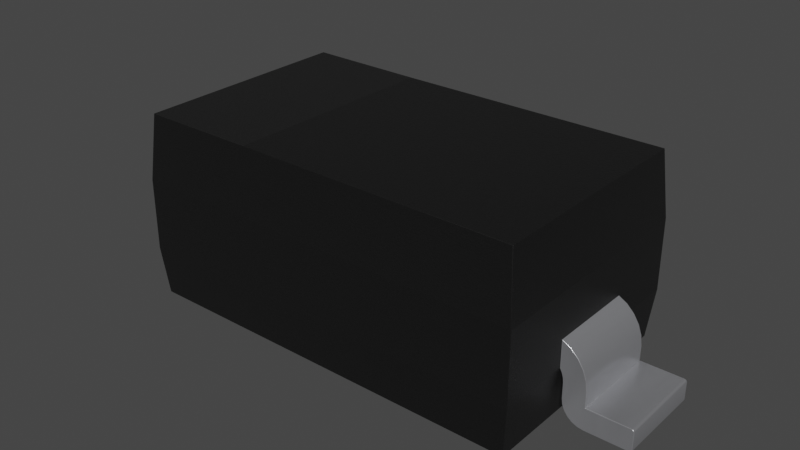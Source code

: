 # Source: D_SOD-123F.blend  (saved by Blender 4.1.23; exported with 4.5.12 LTS)
import bpy
from mathutils import Matrix  # noqa: F401  (used for matrix-valued properties, if any)

bpy.ops.wm.read_factory_settings(use_empty=True)
scene = bpy.context.scene
scene.name = 'Scene'

# ---- collections
col_d_sod_123f = bpy.data.collections.new('D_SOD-123F'); scene.collection.children.link(col_d_sod_123f)

# ---- materials (node trees are filled in below, after node groups)
mat_plastic_chip = bpy.data.materials.new('plastic_chip')
mat_plastic_chip.use_transparent_shadow = False
mat_plastic_chip.preview_render_type = 'CUBE'
mat_metal_pins = bpy.data.materials.new('metal_pins')
mat_metal_pins.use_transparent_shadow = False
mat_metal_pins.preview_render_type = 'CUBE'
mat_plastic_matte_black = bpy.data.materials.new('plastic_matte_black')
mat_plastic_matte_black.use_transparent_shadow = False
mat_plastic_matte_black.preview_render_type = 'CUBE'

# ---- node groups
ng_auto_smooth = bpy.data.node_groups.new('Auto Smooth', 'GeometryNodeTree')
_s = ng_auto_smooth.interface.new_socket(name='Geometry', in_out='OUTPUT', socket_type='NodeSocketGeometry')
_s = ng_auto_smooth.interface.new_socket(name='Geometry', in_out='INPUT', socket_type='NodeSocketGeometry')
_s = ng_auto_smooth.interface.new_socket(name='Angle', in_out='INPUT', socket_type='NodeSocketFloat')
_s.subtype = 'ANGLE'
_s.min_value = 0.0
_s.max_value = 3.142
ng_auto_smooth.is_modifier = True
_N = ng_auto_smooth.nodes; _L = ng_auto_smooth.links
n0 = _N.new('NodeGroupOutput'); n0.name = 'Group Output'; n0.location = (480, -100)
n1 = _N.new('NodeGroupInput'); n1.name = 'Group Input'; n1.location = (-420, -300)
n2 = _N.new('NodeGroupInput'); n2.name = 'Group Input.001'; n2.location = (-60, -100)
n3 = _N.new('GeometryNodeSetShadeSmooth'); n3.name = 'Set Shade Smooth'; n3.location = (120, -100)
n3.domain = 'EDGE'
n4 = _N.new('GeometryNodeSetShadeSmooth'); n4.name = 'Set Shade Smooth.001'; n4.location = (300, -100)
n5 = _N.new('GeometryNodeInputMeshEdgeAngle'); n5.name = 'Edge Angle'; n5.location = (-420, -220)
n6 = _N.new('GeometryNodeInputEdgeSmooth'); n6.name = 'Is Edge Smooth'; n6.location = (-60, -160)
n7 = _N.new('GeometryNodeInputShadeSmooth'); n7.name = 'Is Face Smooth'; n7.location = (-240, -340)
n8 = _N.new('FunctionNodeBooleanMath'); n8.name = 'Boolean Math'; n8.location = (-60, -220)
n9 = _N.new('FunctionNodeCompare'); n9.name = 'Compare'; n9.location = (-240, -180)
n9.operation = 'LESS_EQUAL'
_L.new(n5.outputs[0], n9.inputs[0])
_L.new(n4.outputs[0], n0.inputs[0])
_L.new(n1.outputs[1], n9.inputs[1])
_L.new(n9.outputs[0], n8.inputs[0])
_L.new(n7.outputs[0], n8.inputs[1])
_L.new(n2.outputs[0], n3.inputs[0])
_L.new(n6.outputs[0], n3.inputs[1])
_L.new(n3.outputs[0], n4.inputs[0])
_L.new(n8.outputs[0], n3.inputs[2])
n0.is_active_output = True

# ---- material node trees
mat_plastic_chip.use_nodes = True; mat_plastic_chip.node_tree.nodes.clear()
_N = mat_plastic_chip.node_tree.nodes; _L = mat_plastic_chip.node_tree.links
n0 = _N.new('ShaderNodeBsdfPrincipled'); n0.name = 'Principled BSDF'; n0.location = (10, 300)
n0.distribution = 'GGX'
n0.subsurface_method = 'BURLEY'
n0.inputs[0].default_value = (0.009312, 0.009312, 0.009312, 1.0)
n0.inputs[1].default_value = 0.1372
n0.inputs[2].default_value = 0.3706
n0.inputs[3].default_value = 1.45
n0.inputs[27].default_value = (0.0, 0.0, 0.0, 1.0)
n0.inputs[28].default_value = 1.0
n1 = _N.new('ShaderNodeOutputMaterial'); n1.name = 'Material Output'; n1.location = (300, 300)
n2 = _N.new('ShaderNodeTexNoise'); n2.name = 'Noise Texture'; n2.location = (-893, 54)
n2.inputs[2].default_value = 200.0
n2.inputs[3].default_value = 3.6
n2.inputs[4].default_value = 0.8375
n3 = _N.new('ShaderNodeBump'); n3.name = 'Bump'; n3.location = (-604, -53)
n3.inputs[0].default_value = 0.08
n3.inputs[1].default_value = 1.0
n3.inputs[2].default_value = 1.0
_L.new(n0.outputs[0], n1.inputs[0])
_L.new(n2.outputs[0], n3.inputs[3])
_L.new(n3.outputs[0], n0.inputs[5])
n1.is_active_output = True
mat_metal_pins.use_nodes = True; mat_metal_pins.node_tree.nodes.clear()
_N = mat_metal_pins.node_tree.nodes; _L = mat_metal_pins.node_tree.links
n0 = _N.new('ShaderNodeMapping'); n0.name = 'Mapping'; n0.location = (-1447, -91)
n0.inputs[3].default_value = (4.8, 1.2, 1.1)
n1 = _N.new('ShaderNodeBsdfPrincipled'); n1.name = 'Principled BSDF'; n1.location = (-560, 254)
n1.distribution = 'GGX'
n1.subsurface_method = 'BURLEY'
n1.inputs[1].default_value = 0.7818
n1.inputs[2].default_value = 0.2886
n1.inputs[3].default_value = 1.45
n1.inputs[13].default_value = 0.0
n1.inputs[27].default_value = (0.0, 0.0, 0.0, 1.0)
n1.inputs[28].default_value = 1.0
n2 = _N.new('ShaderNodeOutputMaterial'); n2.name = 'Material Output.002'; n2.location = (-205, 253)
n2.width = 213
n3 = _N.new('ShaderNodeTexNoise'); n3.name = 'Noise Texture.002'; n3.location = (-1228, -73)
n3.inputs[2].default_value = 0.1
n3.inputs[3].default_value = 7.0
n3.inputs[4].default_value = 0.6
n3.inputs[8].default_value = 0.4
n4 = _N.new('ShaderNodeTexCoord'); n4.name = 'Texture Coordinate'; n4.location = (-1636, -116)
n5 = _N.new('ShaderNodeMix'); n5.name = 'Mix.001'; n5.location = (-921, 45)
n5.data_type = 'RGBA'
n5.inputs[6].default_value = (0.9398, 0.9547, 1.0, 1.0)
n5.inputs[7].default_value = (0.13, 0.1259, 0.1359, 1.0)
n6 = _N.new('ShaderNodeBump'); n6.name = 'Bump.001'; n6.location = (-1001, -227)
n6.inputs[0].default_value = 0.05
n6.inputs[1].default_value = 0.01
n6.inputs[2].default_value = 1.0
_L.new(n1.outputs[0], n2.inputs[0])
_L.new(n3.outputs[0], n6.inputs[3])
_L.new(n0.outputs[0], n3.inputs[0])
_L.new(n3.outputs[0], n5.inputs[0])
_L.new(n4.outputs[3], n0.inputs[0])
_L.new(n5.outputs[2], n1.inputs[0])
_L.new(n6.outputs[0], n1.inputs[5])
n2.is_active_output = True
mat_plastic_matte_black.use_nodes = True; mat_plastic_matte_black.node_tree.nodes.clear()
_N = mat_plastic_matte_black.node_tree.nodes; _L = mat_plastic_matte_black.node_tree.links
n0 = _N.new('ShaderNodeOutputMaterial'); n0.name = 'Material Output'; n0.location = (463, 300)
n1 = _N.new('ShaderNodeBsdfPrincipled'); n1.name = 'Principled BSDF'; n1.location = (173, 300)
n1.distribution = 'GGX'
n1.subsurface_method = 'BURLEY'
n1.inputs[1].default_value = 0.06818
n1.inputs[2].default_value = 0.5182
n1.inputs[3].default_value = 1.45
n1.inputs[13].default_value = 0.6432
n1.inputs[20].default_value = 0.1027
n1.inputs[27].default_value = (0.0, 0.0, 0.0, 1.0)
n1.inputs[28].default_value = 1.0
n2 = _N.new('ShaderNodeTexCoord'); n2.name = 'Texture Coordinate'; n2.location = (-1001, 105)
n3 = _N.new('ShaderNodeBump'); n3.name = 'Bump'; n3.location = (-135, -86)
n3.inputs[0].default_value = 0.1
n3.inputs[1].default_value = 0.4
n3.inputs[2].default_value = 1.0
n4 = _N.new('ShaderNodeMapping'); n4.name = 'Mapping'; n4.location = (-755, 143)
n4.inputs[3].default_value = (2.0, 2.0, 2.0)
n5 = _N.new('ShaderNodeValToRGB'); n5.name = 'ColorRamp'; n5.location = (-147, 213)
while len(n5.color_ramp.elements) > 1: n5.color_ramp.elements.remove(n5.color_ramp.elements[-1])
n5.color_ramp.elements[0].position = 0.0; n5.color_ramp.elements[0].color = (0.005014, 0.005014, 0.005014, 1.0)
_e = n5.color_ramp.elements.new(0.9955); _e.color = (0.01269, 0.01269, 0.01269, 1.0)
n6 = _N.new('ShaderNodeTexNoise'); n6.name = 'Noise Texture'; n6.location = (-455, 203)
n6.inputs[2].default_value = 200.0
n6.inputs[3].default_value = 5.6
n6.inputs[4].default_value = 0.5208
_L.new(n1.outputs[0], n0.inputs[0])
_L.new(n6.outputs[0], n5.inputs[0])
_L.new(n5.outputs[0], n1.inputs[0])
_L.new(n2.outputs[2], n4.inputs[0])
_L.new(n4.outputs[0], n6.inputs[0])
_L.new(n6.outputs[0], n3.inputs[3])
_L.new(n3.outputs[0], n1.inputs[5])
n0.is_active_output = True

# ---- world
world_world = bpy.data.worlds.new('World'); scene.world = world_world
world_world.use_nodes = True; world_world.node_tree.nodes.clear()
_N = world_world.node_tree.nodes; _L = world_world.node_tree.links
n0 = _N.new('ShaderNodeOutputWorld'); n0.name = 'World Output'; n0.location = (300, 300)
n1 = _N.new('ShaderNodeBackground'); n1.name = 'Background'; n1.location = (10, 300)
n1.inputs[0].default_value = (0.05088, 0.05088, 0.05088, 1.0)
_L.new(n1.outputs[0], n0.inputs[0])
n0.is_active_output = True
world_world.color = (0.05088, 0.05088, 0.05088)
world_world.use_sun_shadow = False
world_world.sun_shadow_jitter_overblur = 0.0

# ---- meshes
me_d_sod_123f = bpy.data.meshes.new('D_SOD-123F')
me_d_sod_123f.from_pydata([(1.375, -0.8, 0.82), (1.375, -0.8, 0.3354), (1.375, 0.3, 0.3354), (1.375, -0.3, 0.3354), (-1.375, -0.2975, 0.512), (-1.376, 0.2908, 0.3354), (1.55, -0.3, 0.25), (1.55, 0.3, 0.15), (1.55, -0.3, 0.15), (1.85, -0.3, 0.1316), (1.832, -0.3, 0.15), (1.848, -0.3, 0.1408), (1.841, -0.3, 0.1475), (1.85, -0.3, 0.01838), (1.832, -0.3, 1.231e-08), (1.848, -0.3, 0.009204), (1.841, -0.3, 0.002456), (1.42, -0.3, 0.075), (1.511, -0.3, 0.005111), (1.42, 0.3, 0.075), (1.444, 0.3, 0.04393), (1.475, 0.3, 0.0201), (1.4, 0.3, 0.15), (1.375, 0.3, 0.5198), (1.433, 0.3, 0.4874), (1.519, 0.3, 0.3822), (1.542, 0.3, 0.3179), (1.85, 0.3, 0.1316), (1.832, 0.3, 0.15), (1.848, 0.3, 0.1408), (1.841, 0.3, 0.1475), (1.85, 0.3, 0.01838), (1.832, 0.3, -1.231e-08), (1.848, 0.3, 0.009204), (1.841, 0.3, 0.002456), (1.55, 0.3, -1.231e-08), (1.405, 0.3, 0.1112), (1.511, 0.3, 0.005111), (1.4, 0.3, 0.25), (1.397, 0.3, 0.2799), (1.4, -0.3, 0.25), (1.388, -0.3, 0.3085), (1.397, -0.3, 0.2799), (1.4, -0.3, 0.15), (1.55, -0.3, 1.231e-08), (1.405, -0.3, 0.1112), (1.444, -0.3, 0.04393), (1.475, -0.3, 0.0201), (1.388, 0.3, 0.3085), (1.55, 0.3, 0.25), (1.482, 0.3, 0.4397), (1.375, -0.3, 0.5198), (1.433, -0.3, 0.4874), (1.482, -0.3, 0.4397), (1.519, -0.3, 0.3822), (1.542, -0.3, 0.3179), (-1.542, -0.3, 0.3179), (-1.433, -0.3, 0.4874), (-1.375, 0.3, 0.5227), (-1.519, 0.3, 0.3822), (-1.482, 0.3, 0.4397), (-1.433, 0.3, 0.4874), (-1.432, 0.2908, 0.4854), (-1.542, 0.3, 0.3179), (-1.4, 0.3, 0.15), (-1.475, 0.3, 0.0201), (-1.85, 0.3, 0.01838), (-1.832, 0.3, -1.231e-08), (-1.848, 0.3, 0.009204), (-1.841, 0.3, 0.002456), (-1.85, 0.3, 0.1316), (-1.832, 0.3, 0.15), (-1.848, 0.3, 0.1408), (-1.841, 0.3, 0.1475), (-1.55, 0.3, 0.15), (-1.55, -0.3, 0.25), (-1.519, -0.3, 0.3822), (-1.482, -0.3, 0.4397), (-1.832, -0.3, 0.15), (-1.85, -0.3, 0.1316), (-1.841, -0.3, 0.1475), (-1.848, -0.3, 0.1408), (-1.4, -0.3, 0.15), (-1.511, -0.3, 0.005111), (-1.475, -0.3, 0.0201), (-1.444, -0.3, 0.04393), (-1.42, -0.3, 0.075), (-1.405, -0.3, 0.1112), (-1.376, -0.3, 0.3354), (-1.397, -0.3, 0.2799), (-1.388, -0.3, 0.3085), (-1.397, 0.3, 0.2799), (-1.388, 0.3, 0.3085), (-1.4, 0.3, 0.25), (-1.4, -0.3, 0.25), (-1.55, -0.3, 1.231e-08), (-1.511, 0.3, 0.005111), (-1.444, 0.3, 0.04393), (-1.42, 0.3, 0.075), (-1.405, 0.3, 0.1112), (-1.55, 0.3, -1.231e-08), (-1.85, -0.3, 0.01838), (-1.832, -0.3, 1.231e-08), (-1.848, -0.3, 0.009204), (-1.841, -0.3, 0.002456), (-1.55, -0.3, 0.15), (-1.55, 0.3, 0.25), (1.341, -0.7656, 3.346e-08), (1.375, 0.7962, 0.3354), (1.375, 0.7962, 0.82), (-1.375, -0.7962, 0.82), (-1.374, 0.7981, 0.3354), (-1.371, -0.8, 0.3354), (1.341, 0.7656, -3.346e-08), (-1.343, -0.7686, 0.001959), (-1.342, 0.7657, 0.0005637), (-0.5356, -0.7608, 1.269), (-1.375, 0.7962, 0.82), (-0.5356, 0.761, 1.266), (1.336, -0.761, 1.266), (1.332, 0.761, 1.266), (-1.336, 0.7568, 1.274), (-1.336, -0.7571, 1.266), (-1.849, 0.3, 0.01379), (-1.849, -0.3, 0.01379)], [], [(96, 65, 84, 83), (114, 112, 88, 5, 111, 115), (61, 60, 77, 57), (38, 22, 43, 40), (64, 93, 94, 82), (115, 113, 107, 114), (21, 37, 18, 47), (45, 43, 22, 36), (37, 35, 44, 18), (97, 98, 86, 85), (35, 32, 14, 44), (20, 21, 47, 46), (24, 23, 51, 52), (57, 4, 58, 61), (119, 0, 109, 120), (65, 97, 85, 84), (41, 48, 39, 42), (111, 108, 113, 115), (25, 50, 53, 54), (38, 40, 42, 39), (59, 63, 56, 76), (63, 106, 75, 56), (49, 26, 55, 6), (26, 25, 54, 55), (122, 110, 0, 119, 116), (109, 108, 111, 117), (117, 121, 118, 120, 109), (50, 24, 52, 53), (49, 6, 8, 7), (121, 117, 110, 122), (99, 64, 82, 87), (113, 108, 2, 3, 1, 107), (31, 27, 9, 13), (89, 91, 92, 90), (110, 112, 1, 0), (67, 100, 95, 102), (5, 88, 90, 92), (83, 95, 100, 96), (60, 59, 76, 77), (98, 99, 87, 86), (7, 8, 10, 28), (74, 105, 75, 106), (70, 66, 101, 79), (71, 78, 105, 74), (122, 116, 118, 121), (118, 116, 119, 120), (19, 20, 46, 17), (36, 19, 17, 45), (94, 93, 91, 89), (80, 81, 79, 101, 124, 103, 104, 102, 95, 83, 84, 85, 86, 87, 82, 94, 89, 90, 88, 4, 57, 77, 76, 56, 75, 105, 78), (10, 12, 30, 28), (12, 11, 29, 30), (11, 9, 27, 29), (13, 15, 33, 31), (15, 16, 34, 33), (16, 14, 32, 34), (68, 123, 66, 70, 72, 73, 71, 74, 106, 63, 59, 60, 61, 58, 5, 92, 91, 93, 64, 99, 98, 97, 65, 96, 100, 67, 69), (102, 104, 69, 67), (104, 103, 68, 69), (124, 101, 66, 123), (79, 81, 72, 70), (81, 80, 73, 72), (80, 78, 71, 73), (3, 2, 48, 41), (114, 107, 1, 112), (103, 124, 123, 68), (11, 12, 10, 8, 6, 55, 54, 53, 52, 51, 3, 41, 42, 40, 43, 45, 17, 46, 47, 18, 44, 14, 16, 15, 13, 9), (27, 31, 33, 34, 32, 35, 37, 21, 20, 19, 36, 22, 38, 39, 48, 2, 23, 24, 50, 25, 26, 49, 7, 28, 30, 29), (51, 23, 2, 108, 109, 0, 1, 3), (110, 117, 111, 5, 58, 4, 88, 112)])
me_d_sod_123f.polygons.foreach_set('use_smooth', [True] * 70)
me_d_sod_123f.polygons.foreach_set('material_index', [1, 0, 1, 1, 1, 0, 1, 1, 1, 1, 1, 1, 1, 1, 0, 1, 1, 0, 1, 1, 1, 1, 1, 1, 0, 0, 0, 1, 1, 0, 1, 0, 1, 1, 0, 1, 1, 1, 1, 1, 1, 1, 1, 1, 2, 0, 1, 1, 1, 1, 1, 1, 1, 1, 1, 1, 1, 1, 1, 1, 1, 1, 1, 1, 0, 1, 1, 1, 0, 0])
_k = set([(0, 1), (0, 109), (0, 110), (0, 119), (1, 3), (1, 107), (1, 112), (2, 3), (2, 23), (2, 48), (2, 108), (3, 41), (3, 51), (4, 57), (4, 58), (4, 88), (5, 58), (5, 88), (5, 92), (5, 111), (6, 8), (6, 55), (7, 8), (7, 28), (7, 49), (8, 10), (9, 11), (9, 13), (10, 12), (11, 12), (13, 15), (14, 16), (14, 44), (15, 16), (17, 45), (17, 46), (18, 44), (18, 47), (19, 20), (19, 36), (20, 21), (21, 37), (22, 36), (22, 38), (23, 24), (24, 50), (25, 26), (25, 50), (26, 49), (27, 29), (27, 31), (28, 30), (29, 30), (31, 33), (32, 34), (32, 35), (33, 34), (35, 37), (38, 39), (39, 48), (40, 42), (40, 43), (41, 42), (43, 45), (46, 47), (51, 52), (52, 53), (53, 54), (54, 55), (56, 75), (56, 76), (57, 77), (58, 61), (59, 60), (59, 63), (60, 61), (63, 106), (64, 93), (64, 99), (65, 96), (65, 97), (66, 70), (66, 123), (67, 69), (67, 100), (68, 69), (68, 123), (70, 72), (71, 73), (71, 74), (72, 73), (74, 105), (74, 106), (75, 105), (76, 77), (78, 80), (78, 105), (79, 81), (79, 101), (80, 81), (82, 87), (82, 94), (83, 84), (83, 95), (84, 85), (85, 86), (86, 87), (88, 90), (88, 112), (89, 90), (89, 94), (91, 92), (91, 93), (95, 102), (96, 100), (97, 98), (98, 99), (101, 124), (102, 104), (103, 104), (103, 124), (107, 113), (107, 114), (108, 109), (108, 111), (108, 113), (109, 117), (109, 120), (110, 112), (110, 117), (110, 122), (111, 115), (111, 117), (112, 114), (113, 115), (114, 115), (116, 118), (116, 119), (116, 122), (117, 121), (118, 120), (118, 121), (119, 120), (121, 122)])
me_d_sod_123f.attributes.new('sharp_edge', 'BOOLEAN', 'EDGE').data.foreach_set('value', [ (min(e.vertices), max(e.vertices)) in _k for e in me_d_sod_123f.edges])
_uv = me_d_sod_123f.uv_layers.new(name='UVMap')
_uv.uv.foreach_set('vector', [0.09157, 0.5813, 0.1014, 0.5813, 0.1014, 0.4192, 0.09157, 0.4192, 0.2925, 0.3284, 0.284, 0.4185, 0.4192, 0.4185, 0.5789, 0.4185, 0.716, 0.4185, 0.7072, 0.328, 0.1126, 0.5813, 0.09935, 0.5813, 0.09935, 0.4192, 0.1126, 0.4192, 0.5813, 0.3954, 0.5813, 0.3684, 0.4192, 0.3684, 0.4192, 0.3954, 0.5813, 0.3684, 0.5813, 0.3954, 0.4192, 0.3954, 0.4192, 0.3684, 0.1372, 0.7072, 0.8623, 0.7072, 0.8623, 0.2934, 0.1371, 0.2925, 0.8986, 0.5813, 0.9084, 0.5813, 0.9084, 0.4192, 0.8986, 0.4192, 0.4192, 0.3579, 0.4192, 0.3684, 0.5813, 0.3684, 0.5813, 0.3579, 0.9084, 0.5813, 0.9189, 0.5813, 0.9189, 0.4192, 0.9084, 0.4192, 0.5813, 0.3397, 0.5813, 0.3481, 0.4192, 0.3481, 0.4192, 0.3397, 0.9189, 0.5813, 0.995, 0.5813, 0.995, 0.4192, 0.9189, 0.4192, 0.8903, 0.5813, 0.8986, 0.5813, 0.8986, 0.4192, 0.8903, 0.4192, 0.8874, 0.5813, 0.8716, 0.5813, 0.8716, 0.4192, 0.8874, 0.4192, 0.1126, 0.4192, 0.1284, 0.4198, 0.1284, 0.5813, 0.1126, 0.5813, 0.2946, 0.6701, 0.284, 0.5495, 0.7154, 0.5495, 0.7059, 0.6701, 0.1014, 0.5813, 0.1097, 0.5813, 0.1097, 0.4192, 0.1014, 0.4192, 0.4192, 0.4113, 0.5813, 0.4113, 0.5813, 0.4035, 0.4192, 0.4035, 0.1285, 0.4185, 0.8716, 0.4185, 0.8623, 0.3279, 0.1372, 0.328, 0.5813, 0.4312, 0.5813, 0.4467, 0.4192, 0.4467, 0.4192, 0.4312, 0.5813, 0.3954, 0.4192, 0.3954, 0.4192, 0.4035, 0.5813, 0.4035, 0.5813, 0.4312, 0.5813, 0.4138, 0.4192, 0.4138, 0.4192, 0.4312, 0.5813, 0.4138, 0.5813, 0.3954, 0.4192, 0.3954, 0.4192, 0.4138, 0.5813, 0.3954, 0.5813, 0.4138, 0.4192, 0.4138, 0.4192, 0.3954, 0.5813, 0.4138, 0.5813, 0.4312, 0.4192, 0.4312, 0.4192, 0.4138, 0.1389, 0.6701, 0.1284, 0.5495, 0.8716, 0.5495, 0.8611, 0.6701, 0.3552, 0.6707, 0.8716, 0.5495, 0.8716, 0.4185, 0.1285, 0.4185, 0.1284, 0.5495, 0.1284, 0.5495, 0.139, 0.6721, 0.3552, 0.6701, 0.86, 0.6701, 0.8716, 0.5495, 0.9006, 0.5813, 0.8874, 0.5813, 0.8874, 0.4192, 0.9006, 0.4192, 0.5813, 0.3954, 0.4192, 0.3954, 0.4192, 0.3684, 0.5813, 0.3684, 0.7048, 0.6721, 0.7154, 0.5495, 0.2851, 0.5495, 0.2956, 0.6701, 0.5813, 0.3579, 0.5813, 0.3684, 0.4192, 0.3684, 0.4192, 0.3579, 0.7072, 0.3279, 0.7154, 0.4185, 0.5813, 0.4185, 0.4192, 0.4185, 0.284, 0.4185, 0.2934, 0.3279, 0.5813, 0.3328, 0.5813, 0.3634, 0.4192, 0.3634, 0.4192, 0.3328, 0.4192, 0.4035, 0.5813, 0.4035, 0.5813, 0.4113, 0.4192, 0.4113, 0.1284, 0.5495, 0.1294, 0.4185, 0.8716, 0.4185, 0.8716, 0.5495, 0.004969, 0.5813, 0.08108, 0.5813, 0.08108, 0.4192, 0.004969, 0.4192, 0.5789, 0.4185, 0.4192, 0.4185, 0.4192, 0.4113, 0.5813, 0.4113, 0.09157, 0.4192, 0.08108, 0.4192, 0.08108, 0.5813, 0.09157, 0.5813, 0.5813, 0.4467, 0.5813, 0.4312, 0.4192, 0.4312, 0.4192, 0.4467, 0.5813, 0.3481, 0.5813, 0.3579, 0.4192, 0.3579, 0.4192, 0.3481, 0.9189, 0.5813, 0.9189, 0.4192, 0.995, 0.4192, 0.995, 0.5813, 0.5813, 0.3684, 0.4192, 0.3684, 0.4192, 0.3954, 0.5813, 0.3954, 0.5813, 0.3634, 0.5813, 0.3328, 0.4192, 0.3328, 0.4192, 0.3634, 0.004969, 0.5813, 0.004969, 0.4192, 0.08108, 0.4192, 0.08108, 0.5813, 0.1389, 0.2956, 0.3552, 0.2946, 0.3552, 0.7059, 0.139, 0.7048, 0.3552, 0.7059, 0.3552, 0.2946, 0.8611, 0.2946, 0.86, 0.7059, 0.5813, 0.3481, 0.5813, 0.3397, 0.4192, 0.3397, 0.4192, 0.3481, 0.5813, 0.3579, 0.5813, 0.3481, 0.4192, 0.3481, 0.4192, 0.3579, 0.4192, 0.3954, 0.5813, 0.3954, 0.5813, 0.4035, 0.4192, 0.4035, 0.002488, 0.3677, 0.0006638, 0.3659, 0.0, 0.3634, 0.0, 0.3328, 0.0003319, 0.3316, 0.0006638, 0.3303, 0.002488, 0.3285, 0.004969, 0.3279, 0.08108, 0.3279, 0.09157, 0.3292, 0.1014, 0.3333, 0.1097, 0.3397, 0.1162, 0.3481, 0.1202, 0.3579, 0.1216, 0.3684, 0.1216, 0.3954, 0.1224, 0.4035, 0.1248, 0.4113, 0.1281, 0.4185, 0.1284, 0.4662, 0.1126, 0.4596, 0.09935, 0.4467, 0.08938, 0.4312, 0.08318, 0.4138, 0.08108, 0.3954, 0.08108, 0.3684, 0.004969, 0.3684, 0.995, 0.4192, 0.9975, 0.4192, 0.9975, 0.5813, 0.995, 0.5813, 0.9975, 0.4192, 0.9993, 0.4192, 0.9993, 0.5813, 0.9975, 0.5813, 0.4192, 0.3659, 0.4192, 0.3634, 0.5813, 0.3634, 0.5813, 0.3659, 0.4192, 0.3328, 0.4192, 0.3303, 0.5813, 0.3303, 0.5813, 0.3328, 0.9993, 0.4192, 0.9975, 0.4192, 0.9975, 0.5813, 0.9993, 0.5813, 0.9975, 0.4192, 0.995, 0.4192, 0.995, 0.5813, 0.9975, 0.5813, 0.0006638, 0.3303, 0.0003319, 0.3316, 0.0, 0.3328, 0.0, 0.3634, 0.0006638, 0.3659, 0.002488, 0.3677, 0.004969, 0.3684, 0.08108, 0.3684, 0.08108, 0.3954, 0.08318, 0.4138, 0.08938, 0.4312, 0.09935, 0.4467, 0.1126, 0.4596, 0.1284, 0.4691, 0.1281, 0.4185, 0.1248, 0.4113, 0.1224, 0.4035, 0.1216, 0.3954, 0.1216, 0.3684, 0.1202, 0.3579, 0.1162, 0.3481, 0.1097, 0.3397, 0.1014, 0.3333, 0.09157, 0.3292, 0.08108, 0.3279, 0.004969, 0.3279, 0.002488, 0.3285, 0.004969, 0.4192, 0.002488, 0.4192, 0.002488, 0.5813, 0.004969, 0.5813, 0.002488, 0.4192, 0.0006638, 0.4192, 0.0006638, 0.5813, 0.002488, 0.5813, 0.4192, 0.3316, 0.4192, 0.3328, 0.5813, 0.3328, 0.5813, 0.3316, 0.4192, 0.3634, 0.4192, 0.3659, 0.5813, 0.3659, 0.5813, 0.3634, 0.0006638, 0.4192, 0.002488, 0.4192, 0.002488, 0.5813, 0.0006638, 0.5813, 0.002488, 0.4192, 0.004969, 0.4192, 0.004969, 0.5813, 0.002488, 0.5813, 0.4192, 0.4185, 0.5813, 0.4185, 0.5813, 0.4113, 0.4192, 0.4113, 0.1371, 0.3284, 0.8623, 0.3279, 0.8716, 0.4185, 0.1294, 0.4185, 0.4192, 0.3303, 0.4192, 0.3316, 0.5813, 0.3316, 0.5813, 0.3303, 0.9993, 0.3659, 0.9975, 0.3677, 0.995, 0.3684, 0.9189, 0.3684, 0.9189, 0.3954, 0.9168, 0.4138, 0.9106, 0.4312, 0.9006, 0.4467, 0.8874, 0.4596, 0.8716, 0.4684, 0.8716, 0.4185, 0.8752, 0.4113, 0.8776, 0.4035, 0.8784, 0.3954, 0.8784, 0.3684, 0.8798, 0.3579, 0.8838, 0.3481, 0.8903, 0.3397, 0.8986, 0.3333, 0.9084, 0.3292, 0.9189, 0.3279, 0.995, 0.3279, 0.9975, 0.3285, 0.9993, 0.3303, 1.0, 0.3328, 1.0, 0.3634, 1.0, 0.3634, 1.0, 0.3328, 0.9993, 0.3303, 0.9975, 0.3285, 0.995, 0.3279, 0.9189, 0.3279, 0.9084, 0.3292, 0.8986, 0.3333, 0.8903, 0.3397, 0.8838, 0.3481, 0.8798, 0.3579, 0.8784, 0.3684, 0.8784, 0.3954, 0.8776, 0.4035, 0.8752, 0.4113, 0.8716, 0.4185, 0.8716, 0.4684, 0.8874, 0.4596, 0.9006, 0.4467, 0.9106, 0.4312, 0.9168, 0.4138, 0.9189, 0.3954, 0.9189, 0.3684, 0.995, 0.3684, 0.9975, 0.3677, 0.9993, 0.3659, 0.4192, 0.4684, 0.5813, 0.4684, 0.5813, 0.4185, 0.7154, 0.4185, 0.7154, 0.5495, 0.284, 0.5495, 0.284, 0.4185, 0.4192, 0.4185, 0.2851, 0.5495, 0.7154, 0.5495, 0.716, 0.4185, 0.5789, 0.4185, 0.5813, 0.4691, 0.4198, 0.4662, 0.4192, 0.4185, 0.284, 0.4185])
me_d_sod_123f.materials.append(mat_plastic_chip)
me_d_sod_123f.materials.append(mat_metal_pins)
me_d_sod_123f.materials.append(mat_plastic_matte_black)
me_d_sod_123f.use_remesh_fix_poles = True
me_d_sod_123f.use_remesh_preserve_attributes = False
me_d_sod_123f.update()
me_d_sod_123f.normals_split_custom_set([tuple(v) for v in zip(*[iter([0.2588, -1.999e-08, -0.9659, 0.5, 0.0, -0.866, 0.5, 0.0, -0.866, 0.2588, -1.999e-08, -0.9659, -0.9953, -0.001069, -0.09729, -0.9953, -0.001069, -0.09729, -0.9953, -0.001069, -0.09729, -0.9953, -0.001069, -0.09729, -0.9953, -0.001069, -0.09729, -0.9953, -0.001069, -0.09729, -0.5834, -0.004036, 0.8122, -0.7747, 0.0, 0.6324, -0.7747, 0.0, 0.6324, -0.5849, -0.003985, 0.8111, -0.9987, 1.426e-07, -0.0501, -0.9979, 1.244e-07, -0.0654, -0.9979, 1.244e-07, -0.0654, -0.9987, 1.426e-07, -0.0501, 0.9979, 1.244e-07, -0.0654, 0.9987, 1.426e-07, -0.0501, 0.9987, 1.426e-07, -0.0501, 0.9979, 1.244e-07, -0.0654, -0.0004698, -0.0004551, -1.0, -0.0004698, -0.0004551, -1.0, -0.0004698, -0.0004551, -1.0, -0.0004698, -0.0004551, -1.0, -0.5, 0.0, -0.866, -0.2588, -1.999e-08, -0.9659, -0.2588, -1.999e-08, -0.9659, -0.5, 0.0, -0.866, -0.9659, 0.0, -0.2588, -0.9979, 1.244e-07, -0.0654, -0.9979, 1.244e-07, -0.0654, -0.9659, 0.0, -0.2588, -0.2588, -1.999e-08, -0.9659, -0.0654, -4.042e-08, -0.9979, -0.0654, -4.042e-08, -0.9979, -0.2588, -1.999e-08, -0.9659, 0.7071, -7.996e-08, -0.7071, 0.866, -7.996e-08, -0.5, 0.866, -7.996e-08, -0.5, 0.7071, -7.996e-08, -0.7071, -0.0654, -4.042e-08, -0.9979, 0.1303, -2.069e-08, -0.9915, 0.1303, -2.069e-08, -0.9915, -0.0654, -4.042e-08, -0.9979, -0.7071, -7.996e-08, -0.7071, -0.5, 0.0, -0.866, -0.5, 0.0, -0.866, -0.7071, -7.996e-08, -0.7071, 0.5968, 0.0, 0.8024, 0.8619, 0.0, 0.5072, 0.8619, 0.0, 0.5072, 0.5968, 0.0, 0.8024, -0.5849, -0.003985, 0.8111, -0.4562, -0.007982, 0.8899, -0.4562, -0.007982, 0.8899, -0.5834, -0.004036, 0.8122, 0.9958, 0.001224, 0.09139, 0.9958, 0.001224, 0.09139, 0.9958, 0.001224, 0.09139, 0.9958, 0.001224, 0.09139, 0.5, 0.0, -0.866, 0.7071, -7.996e-08, -0.7071, 0.7071, -7.996e-08, -0.7071, 0.5, 0.0, -0.866, -0.9297, -2.917e-08, -0.3684, -0.9297, -2.917e-08, -0.3684, -0.98, -3.182e-14, -0.1991, -0.98, -3.637e-14, -0.1991, 0.0003603, 0.9956, -0.09364, 0.0003603, 0.9956, -0.09364, 0.0003603, 0.9956, -0.09364, 0.0003603, 0.9956, -0.09364, 0.8976, 0.0, 0.4407, 0.7747, 0.0, 0.6324, 0.7747, 0.0, 0.6324, 0.8976, 0.0, 0.4407, -0.9987, 1.426e-07, -0.0501, -0.9987, 1.426e-07, -0.0501, -0.98, -3.637e-14, -0.1991, -0.98, -3.182e-14, -0.1991, -0.8976, 0.0, 0.4407, -0.9741, 0.0, 0.2262, -0.9741, 0.0, 0.2262, -0.8976, 0.0, 0.4407, -0.9741, 0.0, 0.2262, -0.9984, 1.119e-07, 0.05702, -0.9984, 1.119e-07, 0.05702, -0.9741, 0.0, 0.2262, 0.9984, 6.841e-08, 0.05702, 0.9741, 0.0, 0.2262, 0.9741, 0.0, 0.2262, 0.9984, 6.841e-08, 0.05702, 0.9741, 0.0, 0.2262, 0.8976, 0.0, 0.4407, 0.8976, 0.0, 0.4407, 0.9741, 0.0, 0.2262, -0.001409, -0.9964, 0.08418, -0.001409, -0.9964, 0.08418, -0.001409, -0.9964, 0.08418, -0.001409, -0.9964, 0.08418, -0.001409, -0.9964, 0.08418, 0.0003484, 1.0, 0.001978, 0.0003484, 1.0, 0.001978, 0.0003484, 1.0, 0.001978, 0.0003484, 1.0, 0.001978, -0.0006523, 0.9968, 0.07987, -0.0006523, 0.9968, 0.07987, -0.0006523, 0.9968, 0.07987, -0.0006523, 0.9968, 0.07987, -0.0006523, 0.9968, 0.07987, 0.7747, 0.0, 0.6324, 0.5968, 0.0, 0.8024, 0.5968, 0.0, 0.8024, 0.7747, 0.0, 0.6324, 0.9984, 6.841e-08, 0.05702, 0.9984, 6.841e-08, 0.05702, 1.0, 1.366e-07, 0.0, 1.0, 1.366e-07, 0.0, -0.9962, -0.0001064, 0.08679, -0.9962, -0.0001064, 0.08679, -0.9962, -0.0001064, 0.08679, -0.9962, -0.0001064, 0.08679, 0.9659, 0.0, -0.2588, 0.9979, 1.244e-07, -0.0654, 0.9979, 1.244e-07, -0.0654, 0.9659, 0.0, -0.2588, 0.9948, 0.0, -0.1022, 0.9948, 0.0, -0.1022, 0.9948, 0.0, -0.1022, 0.9948, 0.0, -0.1022, 0.9948, 0.0, -0.1022, 0.9948, 0.0, -0.1022, 0.9915, -2.754e-07, -0.1303, 0.9915, -1.106e-07, 0.1303, 0.9915, -1.106e-07, 0.1303, 0.9915, -2.754e-07, -0.1303, 0.98, 2.918e-08, -0.1991, 0.98, 2.918e-08, -0.1991, 0.9384, 2.031e-09, -0.3455, 0.9362, -3.232e-10, -0.3513, -0.0006973, -1.0, 0.003952, -0.0006973, -1.0, 0.003952, -0.0006973, -1.0, 0.003952, -0.0006973, -1.0, 0.003952, -0.1303, -6.188e-08, -0.9915, 0.0654, -4.042e-08, -0.9979, 0.0654, -4.042e-08, -0.9979, -0.1303, -6.188e-08, -0.9915, 0.9142, -2.232e-08, -0.4053, 0.9142, -2.232e-08, -0.4053, 0.9362, -3.232e-10, -0.3513, 0.9384, 2.031e-09, -0.3455, 0.2588, -1.999e-08, -0.9659, 0.0654, -4.042e-08, -0.9979, 0.0654, -4.042e-08, -0.9979, 0.2588, -1.999e-08, -0.9659, -0.7747, 0.0, 0.6324, -0.8976, 0.0, 0.4407, -0.8976, 0.0, 0.4407, -0.7747, 0.0, 0.6324, 0.866, -7.996e-08, -0.5, 0.9659, 0.0, -0.2588, 0.9659, 0.0, -0.2588, 0.866, -7.996e-08, -0.5, 0.0, 2.484e-08, 1.0, 0.0, 2.484e-08, 1.0, 0.1303, 5.371e-08, 0.9915, 0.1303, 5.371e-08, 0.9915, -1.0, 2.235e-07, 0.0, -1.0, 2.235e-07, 0.0, -0.9984, 1.119e-07, 0.05702, -0.9984, 1.119e-07, 0.05702, -0.9915, -1.106e-07, 0.1303, -0.9915, -1.106e-07, -0.1303, -0.9915, -1.106e-07, -0.1303, -0.9915, -1.106e-07, 0.1303, -0.1303, 5.371e-08, 0.9915, -0.1303, 5.371e-08, 0.9915, -4.409e-08, 2.484e-08, 1.0, -4.409e-08, 2.484e-08, 1.0, 0.003259, -0.001718, 1.0, 0.003259, -0.001718, 1.0, 0.003259, -0.001718, 1.0, 0.003259, -0.001718, 1.0, 0.0006464, 0.0007949, 1.0, 0.0006464, 0.0007949, 1.0, 0.0006464, 0.0007949, 1.0, 0.0006464, 0.0007949, 1.0, -0.866, -7.996e-08, -0.5, -0.7071, -7.996e-08, -0.7071, -0.7071, -7.996e-08, -0.7071, -0.866, -7.996e-08, -0.5, -0.9659, 0.0, -0.2588, -0.866, -7.996e-08, -0.5, -0.866, -7.996e-08, -0.5, -0.9659, 0.0, -0.2588, 0.9987, 1.426e-07, -0.0501, 0.9987, 1.426e-07, -0.0501, 0.98, 2.918e-08, -0.1991, 0.98, 2.918e-08, -0.1991, 0.001712, -1.0, 0.000645, 0.001712, -1.0, 0.000645, 0.001712, -1.0, 0.000645, 0.001712, -1.0, 0.000645, 0.001712, -1.0, 0.000645, 0.001712, -1.0, 0.000645, 0.001712, -1.0, 0.000645, 0.001712, -1.0, 0.000645, 0.001712, -1.0, 0.000645, 0.001712, -1.0, 0.000645, 0.001712, -1.0, 0.000645, 0.001712, -1.0, 0.000645, 0.001712, -1.0, 0.000645, 0.001712, -1.0, 0.000645, 0.001712, -1.0, 0.000645, 0.001712, -1.0, 0.000645, 0.001712, -1.0, 0.000645, 0.001712, -1.0, 0.000645, 0.001712, -1.0, 0.000645, 0.001712, -1.0, 0.000645, 0.001712, -1.0, 0.000645, 0.001712, -1.0, 0.000645, 0.001712, -1.0, 0.000645, 0.001712, -1.0, 0.000645, 0.001712, -1.0, 0.000645, 0.001712, -1.0, 0.000645, 0.001712, -1.0, 0.000645, 0.1303, 5.371e-08, 0.9915, 0.4998, 4.228e-08, 0.8661, 0.4998, 4.228e-08, 0.8661, 0.1303, 5.371e-08, 0.9915, 0.4998, 4.228e-08, 0.8661, 0.8661, 0.0, 0.4998, 0.8661, 0.0, 0.4998, 0.4998, 4.228e-08, 0.8661, 0.8661, 0.0, 0.4998, 0.9915, -1.106e-07, 0.1303, 0.9915, -1.106e-07, 0.1303, 0.8661, 0.0, 0.4998, 0.9915, -2.754e-07, -0.1303, 0.8661, -8.492e-08, -0.4998, 0.8661, -8.491e-08, -0.4998, 0.9915, -2.754e-07, -0.1303, 0.8661, -8.492e-08, -0.4998, 0.4998, 8.42e-08, -0.8661, 0.4998, 8.42e-08, -0.8661, 0.8661, -8.491e-08, -0.4998, 0.4998, 8.42e-08, -0.8661, 0.1303, -2.069e-08, -0.9915, 0.1303, -2.069e-08, -0.9915, 0.4998, 8.42e-08, -0.8661, 0.008977, 1.0, -0.0005494, 0.008977, 1.0, -0.0005494, 0.008977, 1.0, -0.0005494, 0.008977, 1.0, -0.0005494, 0.008977, 1.0, -0.0005494, 0.008977, 1.0, -0.0005494, 0.008977, 1.0, -0.0005494, 0.008977, 1.0, -0.0005494, 0.008977, 1.0, -0.0005494, 0.008977, 1.0, -0.0005494, 0.008977, 1.0, -0.0005494, 0.008977, 1.0, -0.0005494, 0.008977, 1.0, -0.0005494, 0.008977, 1.0, -0.0005494, 0.008977, 1.0, -0.0005494, 0.008977, 1.0, -0.0005494, 0.008977, 1.0, -0.0005494, 0.008977, 1.0, -0.0005494, 0.008977, 1.0, -0.0005494, 0.008977, 1.0, -0.0005494, 0.008977, 1.0, -0.0005494, 0.008977, 1.0, -0.0005494, 0.008977, 1.0, -0.0005494, 0.008977, 1.0, -0.0005494, 0.008977, 1.0, -0.0005494, 0.008977, 1.0, -0.0005494, 0.008977, 1.0, -0.0005494, -0.1303, -6.188e-08, -0.9915, -0.4998, -2.107e-07, -0.8661, -0.4998, -2.107e-07, -0.8661, -0.1303, -6.188e-08, -0.9915, -0.4998, -2.107e-07, -0.8661, -0.8661, -1.684e-07, -0.4998, -0.8661, -1.684e-07, -0.4998, -0.4998, -2.107e-07, -0.8661, -0.966, 0.0, -0.2584, -0.9915, -1.106e-07, -0.1303, -0.9915, -1.106e-07, -0.1303, -0.966, 0.0, -0.2584, -0.9915, -1.106e-07, 0.1303, -0.8661, 8.42e-08, 0.4998, -0.8661, 8.42e-08, 0.4998, -0.9915, -1.106e-07, 0.1303, -0.8661, 8.42e-08, 0.4998, -0.4998, 1.265e-07, 0.8661, -0.4998, 1.265e-07, 0.8661, -0.8661, 8.42e-08, 0.4998, -0.4998, 1.265e-07, 0.8661, -0.1303, 5.371e-08, 0.9915, -0.1303, 5.371e-08, 0.9915, -0.4998, 1.265e-07, 0.8661, -0.8988, -2.178e-08, -0.4384, -0.8988, -2.178e-08, -0.4384, -0.9297, -2.917e-08, -0.3684, -0.9297, -2.917e-08, -0.3684, 0.0005158, -0.9952, -0.09803, 0.0005158, -0.9952, -0.09803, 0.0005158, -0.9952, -0.09803, 0.0005158, -0.9952, -0.09803, -0.8661, -1.684e-07, -0.4998, -0.966, 0.0, -0.2584, -0.966, 0.0, -0.2584, -0.8661, -1.684e-07, -0.4998, 1.162e-07, -1.0, 1.12e-07, 1.162e-07, -1.0, 1.12e-07, 1.162e-07, -1.0, 1.12e-07, 1.162e-07, -1.0, 1.12e-07, 1.162e-07, -1.0, 1.12e-07, 1.162e-07, -1.0, 1.12e-07, 1.162e-07, -1.0, 1.12e-07, 1.162e-07, -1.0, 1.12e-07, 1.162e-07, -1.0, 1.12e-07, 1.162e-07, -1.0, 1.12e-07, 1.162e-07, -1.0, 1.12e-07, 1.162e-07, -1.0, 1.12e-07, 1.162e-07, -1.0, 1.12e-07, 1.162e-07, -1.0, 1.12e-07, 1.162e-07, -1.0, 1.12e-07, 1.162e-07, -1.0, 1.12e-07, 1.162e-07, -1.0, 1.12e-07, 1.162e-07, -1.0, 1.12e-07, 1.162e-07, -1.0, 1.12e-07, 1.162e-07, -1.0, 1.12e-07, 1.162e-07, -1.0, 1.12e-07, 1.162e-07, -1.0, 1.12e-07, 1.162e-07, -1.0, 1.12e-07, 1.162e-07, -1.0, 1.12e-07, 1.162e-07, -1.0, 1.12e-07, 1.162e-07, -1.0, 1.12e-07, -1.23e-07, 1.0, 1.698e-08, -1.23e-07, 1.0, 1.698e-08, -1.23e-07, 1.0, 1.698e-08, -1.23e-07, 1.0, 1.698e-08, -1.23e-07, 1.0, 1.698e-08, -1.23e-07, 1.0, 1.698e-08, -1.23e-07, 1.0, 1.698e-08, -1.23e-07, 1.0, 1.698e-08, -1.23e-07, 1.0, 1.698e-08, -1.23e-07, 1.0, 1.698e-08, -1.23e-07, 1.0, 1.698e-08, -1.23e-07, 1.0, 1.698e-08, -1.23e-07, 1.0, 1.698e-08, -1.23e-07, 1.0, 1.698e-08, -1.23e-07, 1.0, 1.698e-08, -1.23e-07, 1.0, 1.698e-08, -1.23e-07, 1.0, 1.698e-08, -1.23e-07, 1.0, 1.698e-08, -1.23e-07, 1.0, 1.698e-08, -1.23e-07, 1.0, 1.698e-08, -1.23e-07, 1.0, 1.698e-08, -1.23e-07, 1.0, 1.698e-08, -1.23e-07, 1.0, 1.698e-08, -1.23e-07, 1.0, 1.698e-08, -1.23e-07, 1.0, 1.698e-08, -1.23e-07, 1.0, 1.698e-08, 0.8619, 0.0, 0.5072, 0.8619, 0.0, 0.5072, 1.0, 0.0, 0.0, 1.0, 0.0, 0.0, 1.0, 0.0, 0.0, 1.0, 0.0, 0.0, 1.0, 0.0, 0.0, 1.0, 0.0, 0.0, -1.0, -0.0012, -0.0007255, -1.0, -0.0012, -0.0007255, -1.0, -0.0012, -0.0007255, -1.0, -0.0012, -0.0007255, -1.0, -0.0012, -0.0007255, -1.0, -0.0012, -0.0007255, -1.0, -0.0012, -0.0007255, -1.0, -0.0012, -0.0007255])] * 3)])

# ---- objects
ob_d_sod_123f = bpy.data.objects.new('D_SOD-123F', me_d_sod_123f)

# ---- transforms, parenting, visibility, modifiers, constraints
ob_d_sod_123f.location = (0.0, 0.0, 0.0)
ob_d_sod_123f.lineart.crease_threshold = 0.0
_m = ob_d_sod_123f.modifiers.new('Auto Smooth', 'NODES')
_m.node_group = ng_auto_smooth
_gi = [s.identifier for s in ng_auto_smooth.interface.items_tree if s.item_type == 'SOCKET' and s.in_out == 'INPUT']
_m[_gi[1]] = 0.5236  # Angle
_m = ob_d_sod_123f.modifiers.new('Bevel', 'BEVEL')
_m.width = 0.003
_m.width_pct = 0.003
_m.segments = 3
_m.use_clamp_overlap = False

# ---- collection membership
col_d_sod_123f.objects.link(ob_d_sod_123f)

# ---- scene / render settings (as saved in the file)
scene.frame_start = 1; scene.frame_end = 250; scene.frame_set(1)
scene.render.engine = 'BLENDER_EEVEE_NEXT'
scene.cycles.use_denoising = False
scene.cycles.samples = 128
scene.cycles.sampling_pattern = 'TABULATED_SOBOL'
scene.cycles.use_adaptive_sampling = False
scene.cycles.use_light_tree = False
scene.eevee.ray_tracing_options.trace_max_roughness = 0.0
scene.view_settings.view_transform = 'Filmic'
bpy.context.view_layer.update()

# ---- added for rendering (the .blend has no active camera and no usable light): camera, sun
cam_auto = bpy.data.cameras.new('AutoCamera')
cam_auto.lens = 50.0
cam_auto.sensor_width = 36.0
cam_auto.clip_end = 1000.0
ob_auto_camera = bpy.data.objects.new('AutoCamera', cam_auto)
scene.collection.objects.link(ob_auto_camera)
ob_auto_camera.location = (3.9108, -4.69392, 3.76553)
ob_auto_camera.rotation_euler = (1.09748, -7.21219e-08, 0.694738)
scene.camera = ob_auto_camera
light_auto_sun = bpy.data.lights.new('AutoSun', 'SUN')
light_auto_sun.energy = 3.0
light_auto_sun.angle = 0.0523599
ob_auto_sun = bpy.data.objects.new('AutoSun', light_auto_sun)
scene.collection.objects.link(ob_auto_sun)
ob_auto_sun.rotation_euler = (0.872665, 0.174533, 0.523599)
bpy.context.view_layer.update()
